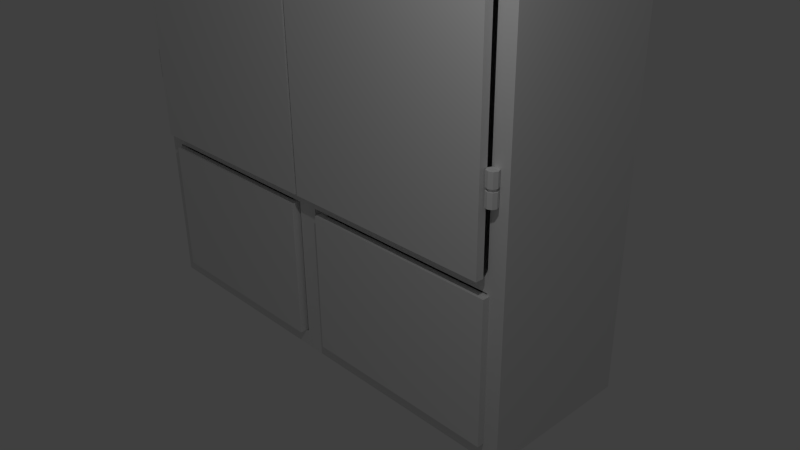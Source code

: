 # Source: armoir.blend  (saved by Blender 2.73.0; exported with 4.5.12 LTS)
import bpy
from mathutils import Matrix  # noqa: F401  (used for matrix-valued properties, if any)

bpy.ops.wm.read_factory_settings(use_empty=True)
scene = bpy.context.scene
scene.name = 'Scene'

# ---- collections
col_collection_1 = bpy.data.collections.new('Collection 1'); scene.collection.children.link(col_collection_1)

# ---- materials (node trees are filled in below, after node groups)
mat_material = bpy.data.materials.new('Material')
mat_material.alpha_threshold = 0.0
mat_material.use_transparent_shadow = False
mat_material.roughness = 0.5
mat_material.line_color = (0.0, 0.0, 0.0, 1.0)

# ---- material node trees

# ---- world
world_world = bpy.data.worlds.new('World'); scene.world = world_world
world_world.color = (0.05088, 0.05088, 0.05088)
world_world.use_sun_shadow = False
world_world.sun_shadow_jitter_overblur = 0.0
world_world.cycles.sampling_method = 'MANUAL'
world_world.cycles.sample_map_resolution = 256

# ---- cameras
cam_camera = bpy.data.cameras.new('Camera')
cam_camera.clip_end = 100.0
cam_camera.lens = 35.0
cam_camera.sensor_width = 32.0
cam_camera.sensor_height = 18.0
cam_camera.ortho_scale = 7.314
cam_camera.dof.focus_distance = 0.0
cam_camera.dof.aperture_fstop = 128.0

# ---- lights
light_lamp = bpy.data.lights.new('Lamp', 'POINT')
light_lamp.transmission_factor = 0.0
light_lamp.cutoff_distance = 30.0
light_lamp.energy = 100.0
light_lamp.shadow_buffer_clip_start = 1.001
light_lamp.shadow_soft_size = 0.1
light_lamp.shadow_maximum_resolution = 0.006
light_lamp.use_absolute_resolution = True
light_lamp.cycles.use_multiple_importance_sampling = False

# ---- meshes
me_cube_002 = bpy.data.meshes.new('Cube.002')
me_cube_002.from_pydata([(-1.299, -0.9989, -0.6679), (-1.299, 0.9011, -0.6679), (1.266, 0.9011, -0.6679), (1.266, -0.9989, -0.6679), (-1.299, -0.9989, 1.118), (-1.299, 0.9011, 1.118), (1.266, 0.9011, 1.118), (1.266, -0.9989, 1.118), (-1.299, 0.8011, 1.118), (-1.299, 0.8011, -0.6679), (1.266, 0.8011, 1.118), (1.266, 0.8011, -0.6679), (-1.299, -0.9039, -0.6679), (1.266, -0.9039, 1.118), (-1.299, -0.9039, 1.118), (1.266, -0.9039, -0.6679), (-1.299, -0.9989, -0.5679), (-1.299, 0.9011, -0.5679), (1.266, 0.9011, -0.5679), (1.266, -0.9989, -0.5679), (1.266, 0.8011, -0.5679), (-1.299, 0.8011, -0.5679), (-1.299, -0.9039, -0.5679), (1.266, -0.9039, -0.5679), (1.166, 0.9011, 1.118), (1.166, 0.9011, -0.6679), (1.166, -0.9989, 1.118), (1.166, -0.9989, -0.6679), (1.166, 0.8011, 1.118), (1.166, 0.8011, -0.6679), (1.166, -0.9039, -0.6679), (1.166, -0.9039, 1.118), (1.166, -0.9989, -0.5679), (1.166, 0.9011, -0.5679), (-1.204, 0.9011, -0.6679), (-1.204, -0.9989, 1.118), (-1.204, 0.8011, 1.118), (-1.204, -0.9039, 1.118), (-1.204, 0.9011, -0.5679), (-1.204, 0.9011, 1.118), (-1.204, -0.9989, -0.6679), (-1.204, 0.8011, -0.6679), (-1.204, -0.9039, -0.6679), (-1.204, -0.9989, -0.5679)], [], [(21, 17, 1, 9), (33, 18, 2, 25), (23, 19, 3, 15), (43, 16, 0, 40), (29, 25, 2, 11), (36, 39, 5, 8), (37, 36, 8, 14), (30, 29, 11, 15), (18, 20, 11, 2), (22, 21, 9, 12), (16, 22, 12, 0), (27, 30, 15, 3), (35, 37, 14, 4), (20, 23, 15, 11), (10, 13, 23, 20), (4, 14, 22, 16), (14, 8, 21, 22), (6, 10, 20, 18), (35, 4, 16, 43), (13, 7, 19, 23), (24, 6, 18, 33), (8, 5, 17, 21), (39, 24, 33, 38), (7, 26, 32, 19), (7, 13, 31, 26), (40, 42, 30, 27), (42, 41, 29, 30), (13, 10, 28, 31), (10, 6, 24, 28), (41, 34, 25, 29), (19, 32, 27, 3), (38, 33, 25, 34), (17, 38, 34, 1), (9, 1, 34, 41), (12, 9, 41, 42), (0, 12, 42, 40), (5, 39, 38, 17), (26, 35, 43, 32), (26, 31, 37, 35), (41, 29, 28, 36), (28, 24, 39, 36), (32, 43, 40, 27), (28, 29, 30, 31), (42, 37, 31, 30), (41, 36, 37, 42)])
me_cube_002.use_remesh_preserve_volume = False
me_cube_002.use_remesh_preserve_attributes = False
me_cube_002.use_mirror_vertex_groups = False
me_cube_002.update()
me_cube_001 = bpy.data.meshes.new('Cube.001')
me_cube_001.from_pydata([(-0.8677, 0.1184, 0.8437), (-0.8677, 0.1184, 1.013), (-0.8202, 0.09871, 0.8437), (-0.8202, 0.09871, 1.013), (-0.8005, 0.05117, 0.8437), (-0.8005, 0.05117, 1.013), (-0.8202, 0.003627, 0.8437), (-0.8202, 0.003627, 1.013), (-0.8677, -0.01606, 0.8437), (-0.8677, -0.01606, 1.013), (-0.9153, 0.003627, 0.8437), (-0.9153, 0.003627, 1.013), (-0.935, 0.05117, 0.8437), (-0.935, 0.05117, 1.013), (-0.9153, 0.09871, 0.8437), (-0.9153, 0.09871, 1.013), (-0.8677, 0.0922, 0.8437), (-0.8387, 0.08018, 0.8437), (-0.8267, 0.05117, 0.8437), (-0.8387, 0.02215, 0.8437), (-0.8677, 0.01014, 0.8437), (-0.8967, 0.02215, 0.8437), (-0.9088, 0.05117, 0.8437), (-0.8967, 0.08018, 0.8437), (-0.8677, 0.0922, 0.8102), (-0.8387, 0.08018, 0.8102), (-0.8267, 0.05117, 0.8102), (-0.8387, 0.02215, 0.8102), (-0.8677, 0.01014, 0.8102), (-0.8967, 0.02215, 0.8102), (-0.9088, 0.05117, 0.8102), (-0.8967, 0.08018, 0.8102), (-0.8677, 0.1177, 0.8102), (-0.8207, 0.09821, 0.8102), (-0.8012, 0.05117, 0.8102), (-0.8207, 0.004126, 0.8102), (-0.8677, -0.01536, 0.8102), (-0.9148, 0.004126, 0.8102), (-0.9343, 0.05117, 0.8102), (-0.9148, 0.09821, 0.8102), (-0.8677, 0.1177, 0.6456), (-0.8207, 0.09821, 0.6456), (-0.8012, 0.05117, 0.6456), (-0.8207, 0.004126, 0.6456), (-0.8677, -0.01536, 0.6456), (-0.9148, 0.004126, 0.6456), (-0.9343, 0.05117, 0.6456), (-0.9148, 0.09821, 0.6456), (-0.8677, 0.1184, -3.331), (-0.8677, 0.1184, -3.162), (-0.8202, 0.09871, -3.331), (-0.8202, 0.09871, -3.162), (-0.8005, 0.05117, -3.331), (-0.8005, 0.05117, -3.162), (-0.8202, 0.003627, -3.331), (-0.8202, 0.003627, -3.162), (-0.8677, -0.01606, -3.331), (-0.8677, -0.01606, -3.162), (-0.9153, 0.003627, -3.331), (-0.9153, 0.003627, -3.162), (-0.935, 0.05117, -3.331), (-0.935, 0.05117, -3.162), (-0.9153, 0.09871, -3.331), (-0.9153, 0.09871, -3.162), (-0.8677, 0.0922, -3.331), (-0.8387, 0.08018, -3.331), (-0.8267, 0.05117, -3.331), (-0.8387, 0.02215, -3.331), (-0.8677, 0.01014, -3.331), (-0.8967, 0.02215, -3.331), (-0.9088, 0.05117, -3.331), (-0.8967, 0.08018, -3.331), (-0.8677, 0.0922, -3.364), (-0.8387, 0.08018, -3.364), (-0.8267, 0.05117, -3.364), (-0.8387, 0.02215, -3.364), (-0.8677, 0.01014, -3.364), (-0.8967, 0.02215, -3.364), (-0.9088, 0.05117, -3.364), (-0.8967, 0.08018, -3.364), (-0.8677, 0.1177, -3.364), (-0.8207, 0.09821, -3.364), (-0.8012, 0.05117, -3.364), (-0.8207, 0.004126, -3.364), (-0.8677, -0.01536, -3.364), (-0.9148, 0.004126, -3.364), (-0.9343, 0.05117, -3.364), (-0.9148, 0.09821, -3.364), (-0.8677, 0.1177, -3.529), (-0.8207, 0.09821, -3.529), (-0.8012, 0.05117, -3.529), (-0.8207, 0.004126, -3.529), (-0.8677, -0.01536, -3.529), (-0.9148, 0.004126, -3.529), (-0.9343, 0.05117, -3.529), (-0.9148, 0.09821, -3.529), (-0.8, -0.04793, -4.3), (-0.8, 0.05207, -4.3), (1.957, 0.05207, -4.3), (1.957, -0.04793, -4.3), (-0.8, -0.04793, 1.5), (-0.8, 0.05207, 1.5), (1.957, 0.05207, 1.5), (1.957, -0.04793, 1.5), (4.821, 0.1184, 0.8437), (4.821, 0.1184, 1.013), (4.773, 0.09871, 0.8437), (4.773, 0.09871, 1.013), (4.754, 0.05117, 0.8437), (4.754, 0.05117, 1.013), (4.773, 0.003627, 0.8437), (4.773, 0.003627, 1.013), (4.821, -0.01606, 0.8437), (4.821, -0.01606, 1.013), (4.868, 0.003627, 0.8437), (4.868, 0.003627, 1.013), (4.888, 0.05117, 0.8437), (4.888, 0.05117, 1.013), (4.868, 0.09871, 0.8437), (4.868, 0.09871, 1.013), (4.821, 0.0922, 0.8437), (4.792, 0.08018, 0.8437), (4.78, 0.05117, 0.8437), (4.792, 0.02215, 0.8437), (4.821, 0.01014, 0.8437), (4.85, 0.02215, 0.8437), (4.862, 0.05117, 0.8437), (4.85, 0.08018, 0.8437), (4.821, 0.0922, 0.8102), (4.792, 0.08018, 0.8102), (4.78, 0.05117, 0.8102), (4.792, 0.02215, 0.8102), (4.821, 0.01014, 0.8102), (4.85, 0.02215, 0.8102), (4.862, 0.05117, 0.8102), (4.85, 0.08018, 0.8102), (4.821, 0.1177, 0.8102), (4.774, 0.09821, 0.8102), (4.754, 0.05117, 0.8102), (4.774, 0.004126, 0.8102), (4.821, -0.01536, 0.8102), (4.868, 0.004126, 0.8102), (4.887, 0.05117, 0.8102), (4.868, 0.09821, 0.8102), (4.821, 0.1177, 0.6456), (4.774, 0.09821, 0.6456), (4.754, 0.05117, 0.6456), (4.774, 0.004126, 0.6456), (4.821, -0.01536, 0.6456), (4.868, 0.004126, 0.6456), (4.887, 0.05117, 0.6456), (4.868, 0.09821, 0.6456), (4.821, 0.1184, -3.331), (4.821, 0.1184, -3.162), (4.773, 0.09871, -3.331), (4.773, 0.09871, -3.162), (4.754, 0.05117, -3.331), (4.754, 0.05117, -3.162), (4.773, 0.003627, -3.331), (4.773, 0.003627, -3.162), (4.821, -0.01606, -3.331), (4.821, -0.01606, -3.162), (4.868, 0.003627, -3.331), (4.868, 0.003627, -3.162), (4.888, 0.05117, -3.331), (4.888, 0.05117, -3.162), (4.868, 0.09871, -3.331), (4.868, 0.09871, -3.162), (4.821, 0.0922, -3.331), (4.792, 0.08018, -3.331), (4.78, 0.05117, -3.331), (4.792, 0.02215, -3.331), (4.821, 0.01014, -3.331), (4.85, 0.02215, -3.331), (4.862, 0.05117, -3.331), (4.85, 0.08018, -3.331), (4.821, 0.0922, -3.364), (4.792, 0.08018, -3.364), (4.78, 0.05117, -3.364), (4.792, 0.02215, -3.364), (4.821, 0.01014, -3.364), (4.85, 0.02215, -3.364), (4.862, 0.05117, -3.364), (4.85, 0.08018, -3.364), (4.821, 0.1177, -3.364), (4.774, 0.09821, -3.364), (4.754, 0.05117, -3.364), (4.774, 0.004126, -3.364), (4.821, -0.01536, -3.364), (4.868, 0.004126, -3.364), (4.887, 0.05117, -3.364), (4.868, 0.09821, -3.364), (4.821, 0.1177, -3.529), (4.774, 0.09821, -3.529), (4.754, 0.05117, -3.529), (4.774, 0.004126, -3.529), (4.821, -0.01536, -3.529), (4.868, 0.004126, -3.529), (4.887, 0.05117, -3.529), (4.868, 0.09821, -3.529), (4.753, -0.04793, -4.3), (4.753, 0.05207, -4.3), (1.996, 0.05207, -4.3), (1.996, -0.04793, -4.3), (4.753, -0.04793, 1.5), (4.753, 0.05207, 1.5), (1.996, 0.05207, 1.5), (1.996, -0.04793, 1.5), (4.975, 2.11, -6.505), (4.975, 0.1097, -6.505), (-1.025, 0.1097, -6.505), (-1.025, 2.11, -6.505), (4.975, 2.11, 1.495), (4.975, 0.1097, 1.495), (-1.025, 0.1097, 1.495), (-1.025, 2.11, 1.495), (4.975, 2.11, -4.482), (4.975, 0.1097, -4.482), (-1.025, 0.1097, -4.482), (-1.025, 2.11, -4.482), (1.975, 2.11, -6.505), (1.975, 0.1097, -6.505), (1.975, 2.11, 1.495), (1.975, 0.1097, 1.495), (1.975, 2.11, -4.482), (1.975, 0.1097, -4.482), (4.975, 2.11, 1.281), (4.975, 0.1097, 1.281), (-1.025, 0.1097, 1.281), (-1.025, 2.11, 1.281), (1.975, 2.11, 1.281), (1.975, 0.1097, 1.281), (-0.8192, 2.11, -6.505), (-0.8192, 0.1097, -6.505), (-0.8192, 2.11, 1.495), (-0.8192, 0.1097, 1.495), (-0.8192, 2.11, -4.482), (-0.8192, 0.1097, -4.482), (-0.8192, 2.11, 1.281), (-0.8192, 0.1097, 1.281), (4.759, 2.11, -6.505), (4.759, 0.1097, -6.505), (4.759, 2.11, 1.495), (4.759, 0.1097, 1.495), (4.759, 2.11, -4.482), (4.759, 0.1097, -4.482), (4.759, 0.1097, 1.281), (4.759, 2.11, 1.281), (1.975, 0.1097, -4.313), (4.975, 2.11, -4.313), (4.975, 0.1097, -4.313), (-1.025, 0.1097, -4.313), (-1.025, 2.11, -4.313), (1.975, 2.11, -4.313), (-0.8192, 0.1097, -4.313), (-0.8192, 2.11, -4.313), (4.759, 0.1097, -4.313), (4.759, 2.11, -4.313), (4.975, 2.11, -6.303), (4.975, 0.1097, -6.303), (-1.025, 0.1097, -6.303), (-1.025, 2.11, -6.303), (1.975, 0.1097, -6.303), (1.975, 2.11, -6.303), (-0.8192, 0.1097, -6.303), (-0.8192, 2.11, -6.303), (4.759, 2.11, -6.303), (4.759, 0.1097, -6.303), (2.114, 2.11, -6.505), (2.114, 0.1097, -6.505), (2.114, 2.11, -4.482), (2.114, 0.1097, -4.482), (2.114, 0.1097, -4.313), (2.114, 2.11, -6.303), (2.114, 0.1097, -6.303), (1.835, 2.11, -6.505), (1.835, 0.1097, -6.505), (1.835, 2.11, -4.482), (1.835, 0.1097, -4.482), (1.835, 0.1097, -4.313), (1.835, 2.11, -6.303), (1.835, 0.1097, -6.303)], [], [(0, 1, 3, 2), (2, 3, 5, 4), (4, 5, 7, 6), (6, 7, 9, 8), (8, 9, 11, 10), (10, 11, 13, 12), (3, 1, 15, 13, 11, 9, 7, 5), (14, 15, 1, 0), (12, 13, 15, 14), (14, 0, 16, 23), (23, 16, 24, 31), (12, 14, 23, 22), (10, 12, 22, 21), (8, 10, 21, 20), (6, 8, 20, 19), (4, 6, 19, 18), (2, 4, 18, 17), (0, 2, 17, 16), (31, 24, 32, 39), (22, 23, 31, 30), (21, 22, 30, 29), (20, 21, 29, 28), (19, 20, 28, 27), (18, 19, 27, 26), (17, 18, 26, 25), (16, 17, 25, 24), (39, 32, 40, 47), (30, 31, 39, 38), (29, 30, 38, 37), (28, 29, 37, 36), (27, 28, 36, 35), (26, 27, 35, 34), (25, 26, 34, 33), (24, 25, 33, 32), (40, 41, 42, 43, 44, 45, 46, 47), (38, 39, 47, 46), (37, 38, 46, 45), (36, 37, 45, 44), (35, 36, 44, 43), (34, 35, 43, 42), (33, 34, 42, 41), (32, 33, 41, 40), (48, 49, 51, 50), (50, 51, 53, 52), (52, 53, 55, 54), (54, 55, 57, 56), (56, 57, 59, 58), (58, 59, 61, 60), (51, 49, 63, 61, 59, 57, 55, 53), (62, 63, 49, 48), (60, 61, 63, 62), (62, 48, 64, 71), (71, 64, 72, 79), (60, 62, 71, 70), (58, 60, 70, 69), (56, 58, 69, 68), (54, 56, 68, 67), (52, 54, 67, 66), (50, 52, 66, 65), (48, 50, 65, 64), (79, 72, 80, 87), (70, 71, 79, 78), (69, 70, 78, 77), (68, 69, 77, 76), (67, 68, 76, 75), (66, 67, 75, 74), (65, 66, 74, 73), (64, 65, 73, 72), (87, 80, 88, 95), (78, 79, 87, 86), (77, 78, 86, 85), (76, 77, 85, 84), (75, 76, 84, 83), (74, 75, 83, 82), (73, 74, 82, 81), (72, 73, 81, 80), (88, 89, 90, 91, 92, 93, 94, 95), (86, 87, 95, 94), (85, 86, 94, 93), (84, 85, 93, 92), (83, 84, 92, 91), (82, 83, 91, 90), (81, 82, 90, 89), (80, 81, 89, 88), (100, 101, 97, 96), (101, 102, 98, 97), (102, 103, 99, 98), (103, 100, 96, 99), (96, 97, 98, 99), (103, 102, 101, 100), (104, 105, 107, 106), (106, 107, 109, 108), (108, 109, 111, 110), (110, 111, 113, 112), (112, 113, 115, 114), (114, 115, 117, 116), (107, 105, 119, 117, 115, 113, 111, 109), (118, 119, 105, 104), (116, 117, 119, 118), (118, 104, 120, 127), (127, 120, 128, 135), (116, 118, 127, 126), (114, 116, 126, 125), (112, 114, 125, 124), (110, 112, 124, 123), (108, 110, 123, 122), (106, 108, 122, 121), (104, 106, 121, 120), (135, 128, 136, 143), (126, 127, 135, 134), (125, 126, 134, 133), (124, 125, 133, 132), (123, 124, 132, 131), (122, 123, 131, 130), (121, 122, 130, 129), (120, 121, 129, 128), (143, 136, 144, 151), (134, 135, 143, 142), (133, 134, 142, 141), (132, 133, 141, 140), (131, 132, 140, 139), (130, 131, 139, 138), (129, 130, 138, 137), (128, 129, 137, 136), (144, 145, 146, 147, 148, 149, 150, 151), (142, 143, 151, 150), (141, 142, 150, 149), (140, 141, 149, 148), (139, 140, 148, 147), (138, 139, 147, 146), (137, 138, 146, 145), (136, 137, 145, 144), (152, 153, 155, 154), (154, 155, 157, 156), (156, 157, 159, 158), (158, 159, 161, 160), (160, 161, 163, 162), (162, 163, 165, 164), (155, 153, 167, 165, 163, 161, 159, 157), (166, 167, 153, 152), (164, 165, 167, 166), (166, 152, 168, 175), (175, 168, 176, 183), (164, 166, 175, 174), (162, 164, 174, 173), (160, 162, 173, 172), (158, 160, 172, 171), (156, 158, 171, 170), (154, 156, 170, 169), (152, 154, 169, 168), (183, 176, 184, 191), (174, 175, 183, 182), (173, 174, 182, 181), (172, 173, 181, 180), (171, 172, 180, 179), (170, 171, 179, 178), (169, 170, 178, 177), (168, 169, 177, 176), (191, 184, 192, 199), (182, 183, 191, 190), (181, 182, 190, 189), (180, 181, 189, 188), (179, 180, 188, 187), (178, 179, 187, 186), (177, 178, 186, 185), (176, 177, 185, 184), (192, 193, 194, 195, 196, 197, 198, 199), (190, 191, 199, 198), (189, 190, 198, 197), (188, 189, 197, 196), (187, 188, 196, 195), (186, 187, 195, 194), (185, 186, 194, 193), (184, 185, 193, 192), (204, 205, 201, 200), (205, 206, 202, 201), (206, 207, 203, 202), (207, 204, 200, 203), (200, 201, 202, 203), (207, 206, 205, 204), (232, 233, 210, 211), (234, 215, 214, 235), (226, 212, 213, 227), (239, 235, 214, 228), (228, 214, 215, 229), (265, 232, 211, 261), (255, 236, 219, 252), (260, 218, 219, 261), (264, 237, 218, 260), (258, 216, 217, 259), (274, 271, 225, 262), (257, 244, 270, 224, 253), (273, 268, 220, 263), (246, 243, 223, 231), (242, 222, 223, 243), (268, 269, 221, 220), (254, 255, 238, 239), (242, 247, 230, 222), (234, 238, 229, 215), (251, 228, 229, 252), (254, 239, 228, 251), (249, 226, 227, 250), (254, 255, 253, 248, 279), (222, 230, 238, 234), (277, 280, 281, 278), (253, 224, 277, 236, 255), (280, 275, 232, 265), (231, 223, 235, 239), (222, 234, 235, 223), (275, 276, 233, 232), (212, 226, 247, 242), (250, 227, 246, 256), (208, 209, 241, 240), (212, 242, 243, 213), (227, 213, 243, 246), (258, 208, 240, 266), (249, 216, 244, 257), (259, 217, 245, 267), (226, 249, 257, 247), (217, 250, 256, 245), (230, 253, 255, 238), (278, 279, 254, 237), (216, 249, 250, 217), (237, 254, 251, 218), (218, 251, 252, 219), (271, 272, 248, 225), (247, 257, 253, 230), (238, 255, 252, 229), (230, 231, 239, 238), (247, 246, 231, 230), (257, 256, 246, 247), (248, 253, 257, 256, 272), (209, 259, 267, 241), (216, 258, 266, 244), (277, 280, 265, 236), (276, 281, 264, 233), (270, 273, 263, 224), (269, 274, 262, 221), (208, 258, 259, 209), (233, 264, 260, 210), (210, 260, 261, 211), (236, 265, 261, 219), (241, 267, 274, 269), (244, 266, 273, 270), (245, 256, 272, 271), (240, 241, 269, 268), (266, 240, 268, 273), (273, 270, 271, 274), (221, 262, 281, 276), (224, 263, 280, 277), (225, 248, 279, 278), (220, 221, 276, 275), (263, 220, 275, 280), (262, 225, 278, 281), (244, 245, 271, 270), (266, 267, 245, 244), (267, 266, 273, 274), (281, 280, 265, 264), (264, 265, 236, 237), (277, 278, 237, 236)])
me_cube_001.materials.append(mat_material)
me_cube_001.use_remesh_preserve_volume = False
me_cube_001.use_remesh_preserve_attributes = False
me_cube_001.use_mirror_vertex_groups = False
me_cube_001.update()
me_cube_004 = bpy.data.meshes.new('Cube.004')
me_cube_004.from_pydata([(-1.299, -0.9989, -0.6679), (-1.299, 0.9011, -0.6679), (1.266, 0.9011, -0.6679), (1.266, -0.9989, -0.6679), (-1.299, -0.9989, 1.118), (-1.299, 0.9011, 1.118), (1.266, 0.9011, 1.118), (1.266, -0.9989, 1.118), (-1.299, 0.8011, 1.118), (-1.299, 0.8011, -0.6679), (1.266, 0.8011, 1.118), (1.266, 0.8011, -0.6679), (-1.299, -0.9039, -0.6679), (1.266, -0.9039, 1.118), (-1.299, -0.9039, 1.118), (1.266, -0.9039, -0.6679), (-1.299, -0.9989, -0.5679), (-1.299, 0.9011, -0.5679), (1.266, 0.9011, -0.5679), (1.266, -0.9989, -0.5679), (1.266, 0.8011, -0.5679), (-1.299, 0.8011, -0.5679), (-1.299, -0.9039, -0.5679), (1.266, -0.9039, -0.5679), (1.166, 0.9011, 1.118), (1.166, 0.9011, -0.6679), (1.166, -0.9989, 1.118), (1.166, -0.9989, -0.6679), (1.166, 0.8011, 1.118), (1.166, 0.8011, -0.6679), (1.166, -0.9039, -0.6679), (1.166, -0.9039, 1.118), (1.166, -0.9989, -0.5679), (1.166, 0.9011, -0.5679), (-1.204, 0.9011, -0.6679), (-1.204, -0.9989, 1.118), (-1.204, 0.8011, 1.118), (-1.204, -0.9039, 1.118), (-1.204, 0.9011, -0.5679), (-1.204, 0.9011, 1.118), (-1.204, -0.9989, -0.6679), (-1.204, 0.8011, -0.6679), (-1.204, -0.9039, -0.6679), (-1.204, -0.9989, -0.5679)], [], [(21, 17, 1, 9), (33, 18, 2, 25), (23, 19, 3, 15), (43, 16, 0, 40), (29, 25, 2, 11), (36, 39, 5, 8), (37, 36, 8, 14), (30, 29, 11, 15), (18, 20, 11, 2), (22, 21, 9, 12), (16, 22, 12, 0), (27, 30, 15, 3), (35, 37, 14, 4), (20, 23, 15, 11), (10, 13, 23, 20), (4, 14, 22, 16), (14, 8, 21, 22), (6, 10, 20, 18), (35, 4, 16, 43), (13, 7, 19, 23), (24, 6, 18, 33), (8, 5, 17, 21), (39, 24, 33, 38), (7, 26, 32, 19), (7, 13, 31, 26), (40, 42, 30, 27), (42, 41, 29, 30), (13, 10, 28, 31), (10, 6, 24, 28), (41, 34, 25, 29), (19, 32, 27, 3), (38, 33, 25, 34), (17, 38, 34, 1), (9, 1, 34, 41), (12, 9, 41, 42), (0, 12, 42, 40), (5, 39, 38, 17), (26, 35, 43, 32), (26, 31, 37, 35), (41, 29, 28, 36), (28, 24, 39, 36), (32, 43, 40, 27), (28, 29, 30, 31), (42, 37, 31, 30), (41, 36, 37, 42)])
me_cube_004.use_remesh_preserve_volume = False
me_cube_004.use_remesh_preserve_attributes = False
me_cube_004.use_mirror_vertex_groups = False
me_cube_004.update()

# ---- objects
ob_cube_002 = bpy.data.objects.new('Cube.002', me_cube_002)
ob_cube_001 = bpy.data.objects.new('Cube.001', me_cube_001)
ob_lamp = bpy.data.objects.new('Lamp', light_lamp)
ob_camera = bpy.data.objects.new('Camera', cam_camera)
ob_cube_000 = bpy.data.objects.new('Cube.000', me_cube_004)

# ---- transforms, parenting, visibility, modifiers, constraints
ob_cube_002.location = (1.548, -0.09044, -0.1182)
ob_cube_002.rotation_euler = (-0.0003364, -3.695e-17, 3.096e-18)
ob_cube_002.lineart.crease_threshold = 0.0
ob_cube_001.location = (-1.975, -1.11, 5.505)
ob_cube_001.lineart.crease_threshold = 0.0
ob_lamp.location = (4.076, -3.472, 5.904)
ob_lamp.rotation_euler = (0.6503, 0.05522, 1.866)
ob_lamp.lock_rotations_4d = False
ob_lamp.empty_display_type = 'ARROWS'
ob_lamp.color = (0.0, 0.0, 0.0, 0.0)
ob_lamp.lineart.crease_threshold = 0.0
ob_camera.location = (7.481, -6.508, 5.344)
ob_camera.rotation_euler = (1.109, 0.01082, 0.8149)
ob_camera.lock_rotations_4d = False
ob_camera.empty_display_type = 'ARROWS'
ob_camera.color = (0.0, 0.0, 0.0, 0.0)
ob_camera.display_type = 'WIRE'
ob_camera.lineart.crease_threshold = 0.0
ob_cube_000.location = (-1.452, -0.09044, -0.1182)
ob_cube_000.rotation_euler = (-0.0003364, -3.695e-17, 3.096e-18)
ob_cube_000.lineart.crease_threshold = 0.0

# ---- collection membership
col_collection_1.objects.link(ob_cube_002)
col_collection_1.objects.link(ob_cube_001)
col_collection_1.objects.link(ob_lamp)
col_collection_1.objects.link(ob_camera)
col_collection_1.objects.link(ob_cube_000)

# ---- scene / render settings (as saved in the file)
scene.camera = ob_camera
scene.frame_start = 1; scene.frame_end = 24; scene.frame_set(1)
scene.render.engine = 'BLENDER_EEVEE_NEXT'
scene.render.resolution_percentage = 50
scene.render.dither_intensity = 0.0
scene.cycles.use_denoising = False
scene.cycles.samples = 10
scene.cycles.sampling_pattern = 'TABULATED_SOBOL'
scene.cycles.light_sampling_threshold = 0.0
scene.cycles.use_adaptive_sampling = False
scene.cycles.use_light_tree = False
scene.cycles.blur_glossy = 0.0
scene.cycles.pixel_filter_type = 'GAUSSIAN'
scene.cycles.sample_clamp_indirect = 0.0
scene.view_settings.view_transform = 'Standard'
bpy.context.view_layer.update()
